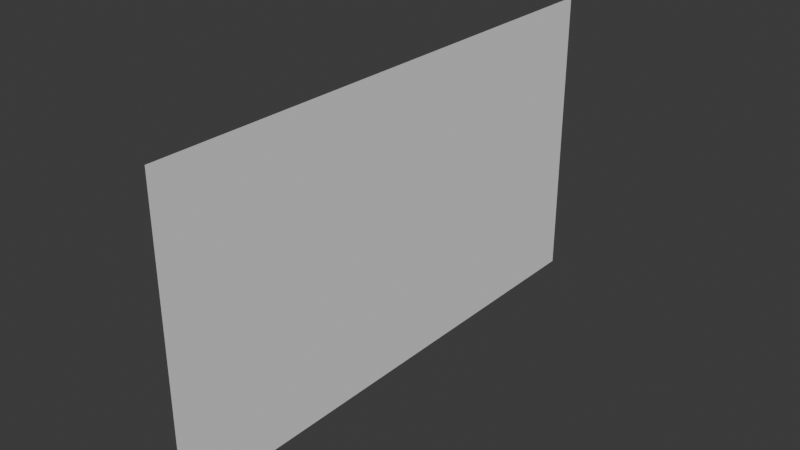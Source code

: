 # Source: drawing.blend  (saved by Blender 4.0.36; exported with 4.5.12 LTS)
import bpy
from mathutils import Matrix  # noqa: F401  (used for matrix-valued properties, if any)

bpy.ops.wm.read_factory_settings(use_empty=True)
scene = bpy.context.scene
scene.name = 'Scene'

# ---- collections
col_collection = bpy.data.collections.new('Collection'); scene.collection.children.link(col_collection)

# ---- world
world_world = bpy.data.worlds.new('World'); scene.world = world_world
world_world.use_nodes = True; world_world.node_tree.nodes.clear()
_N = world_world.node_tree.nodes; _L = world_world.node_tree.links
n0 = _N.new('ShaderNodeOutputWorld'); n0.name = 'World Output'; n0.location = (300, 300)
n1 = _N.new('ShaderNodeBackground'); n1.name = 'Background'; n1.location = (10, 300)
n1.inputs[0].default_value = (0.05088, 0.05088, 0.05088, 1.0)
_L.new(n1.outputs[0], n0.inputs[0])
n0.is_active_output = True
world_world.color = (0.05088, 0.05088, 0.05088)
world_world.use_sun_shadow = False
world_world.sun_shadow_jitter_overblur = 0.0

# ---- meshes
me_x = bpy.data.meshes.new('平面')
me_x.from_pydata([(0.0, -1.0, 0.5625), (0.0, -1.0, -0.5625), (0.0, 1.0, 0.5625), (0.0, 1.0, -0.5625)], [], [(0, 1, 3, 2)])
_uv = me_x.uv_layers.new(name='UVMap')
_uv.uv.foreach_set('vector', [0.0, 0.0, 1.0, 0.0, 1.0, 1.0, 0.0, 1.0])
me_x.update()

# ---- objects
ob_x = bpy.data.objects.new('平面', me_x)

# ---- transforms, parenting, visibility, modifiers, constraints
ob_x.location = (0.0, 0.0, 0.0)

# ---- collection membership
col_collection.objects.link(ob_x)

# ---- scene / render settings (as saved in the file)
scene.frame_start = 1; scene.frame_end = 250; scene.frame_set(1)
scene.render.engine = 'BLENDER_EEVEE_NEXT'
scene.cycles.sampling_pattern = 'TABULATED_SOBOL'
bpy.context.view_layer.update()

# ---- added for rendering (the .blend has no active camera and no usable light): camera, sun
cam_auto = bpy.data.cameras.new('AutoCamera')
cam_auto.lens = 50.0
cam_auto.sensor_width = 36.0
cam_auto.clip_end = 1000.0
ob_auto_camera = bpy.data.objects.new('AutoCamera', cam_auto)
scene.collection.objects.link(ob_auto_camera)
ob_auto_camera.location = (2.12311, -2.54773, 1.69849)
ob_auto_camera.rotation_euler = (1.09748, -7.21219e-08, 0.694738)
scene.camera = ob_auto_camera
light_auto_sun = bpy.data.lights.new('AutoSun', 'SUN')
light_auto_sun.energy = 3.0
light_auto_sun.angle = 0.0523599
ob_auto_sun = bpy.data.objects.new('AutoSun', light_auto_sun)
scene.collection.objects.link(ob_auto_sun)
ob_auto_sun.rotation_euler = (0.872665, 0.174533, 0.523599)
bpy.context.view_layer.update()
